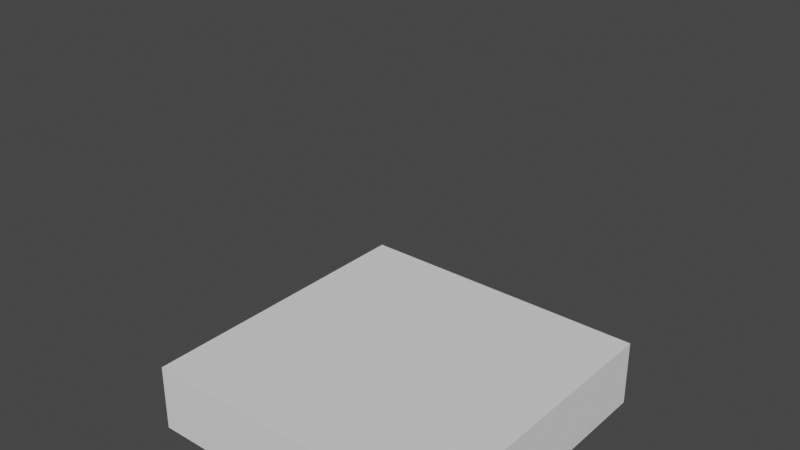 # Source: addon_add_object_drawer.blend  (saved by Blender 2.83.18; exported with 4.5.12 LTS)
import bpy
from mathutils import Matrix  # noqa: F401  (used for matrix-valued properties, if any)

bpy.ops.wm.read_factory_settings(use_empty=True)
scene = bpy.context.scene
scene.name = 'Scene'

# ---- collections
col_collection = bpy.data.collections.new('Collection'); scene.collection.children.link(col_collection)

# ---- world
world_world = bpy.data.worlds.new('World'); scene.world = world_world
world_world.use_nodes = True; world_world.node_tree.nodes.clear()
_N = world_world.node_tree.nodes; _L = world_world.node_tree.links
n0 = _N.new('ShaderNodeOutputWorld'); n0.name = 'World Output'; n0.location = (300, 300)
n1 = _N.new('ShaderNodeBackground'); n1.name = 'Background'; n1.location = (10, 300)
n1.inputs[0].default_value = (0.05088, 0.05088, 0.05088, 1.0)
_L.new(n1.outputs[0], n0.inputs[0])
n0.is_active_output = True
world_world.color = (0.05088, 0.05088, 0.05088)
world_world.use_sun_shadow = False
world_world.sun_shadow_jitter_overblur = 0.0

# ---- meshes
me_new_object_mesh_033 = bpy.data.meshes.new('New Object Mesh.033')
me_new_object_mesh_033.from_pydata([(-0.5, 0.5, 0.0), (0.5, 0.5, 0.0), (0.5, -0.5, 0.0), (-0.5, -0.5, 0.0), (-0.5, 0.5, 0.22), (0.5, 0.5, 0.22), (0.5, -0.5, 0.22), (-0.5, -0.5, 0.22), (-0.5, 0.5, 1.22), (0.5, 0.5, 1.22), (0.5, -0.5, 1.22), (-0.5, -0.5, 1.22), (-0.5, 0.5, 1.32), (0.5, 0.5, 1.32), (0.5, -0.5, 1.32), (-0.5, -0.5, 1.32)], [], [(0, 1, 2, 3), (4, 5, 6, 7), (0, 1, 5, 4), (2, 3, 7, 6), (0, 4, 7, 3), (6, 5, 1, 2)])
me_new_object_mesh_033.use_remesh_fix_poles = True
me_new_object_mesh_033.use_remesh_preserve_attributes = False
me_new_object_mesh_033.use_mirror_vertex_groups = False
me_new_object_mesh_033.update()

# ---- objects
ob_new_object_mesh_033 = bpy.data.objects.new('New Object Mesh.033', me_new_object_mesh_033)

# ---- transforms, parenting, visibility, modifiers, constraints
ob_new_object_mesh_033.location = (0.0, 0.0, 0.0)
ob_new_object_mesh_033.lineart.crease_threshold = 0.0

# ---- collection membership
col_collection.objects.link(ob_new_object_mesh_033)

# ---- scene / render settings (as saved in the file)
scene.frame_start = 1; scene.frame_end = 250; scene.frame_set(1)
scene.render.engine = 'BLENDER_EEVEE_NEXT'
scene.cycles.use_denoising = False
scene.cycles.samples = 128
scene.cycles.sampling_pattern = 'TABULATED_SOBOL'
scene.cycles.use_adaptive_sampling = False
scene.cycles.use_light_tree = False
scene.view_settings.view_transform = 'Filmic'
bpy.context.view_layer.update()

# ---- added for rendering (the .blend has no active camera and no usable light): camera, sun
cam_auto = bpy.data.cameras.new('AutoCamera')
cam_auto.lens = 50.0
cam_auto.sensor_width = 36.0
cam_auto.clip_end = 1000.0
ob_auto_camera = bpy.data.objects.new('AutoCamera', cam_auto)
scene.collection.objects.link(ob_auto_camera)
ob_auto_camera.location = (1.78987, -2.14785, 2.0919)
ob_auto_camera.rotation_euler = (1.09748, -7.21219e-08, 0.694738)
scene.camera = ob_auto_camera
light_auto_sun = bpy.data.lights.new('AutoSun', 'SUN')
light_auto_sun.energy = 3.0
light_auto_sun.angle = 0.0523599
ob_auto_sun = bpy.data.objects.new('AutoSun', light_auto_sun)
scene.collection.objects.link(ob_auto_sun)
ob_auto_sun.rotation_euler = (0.872665, 0.174533, 0.523599)
bpy.context.view_layer.update()
